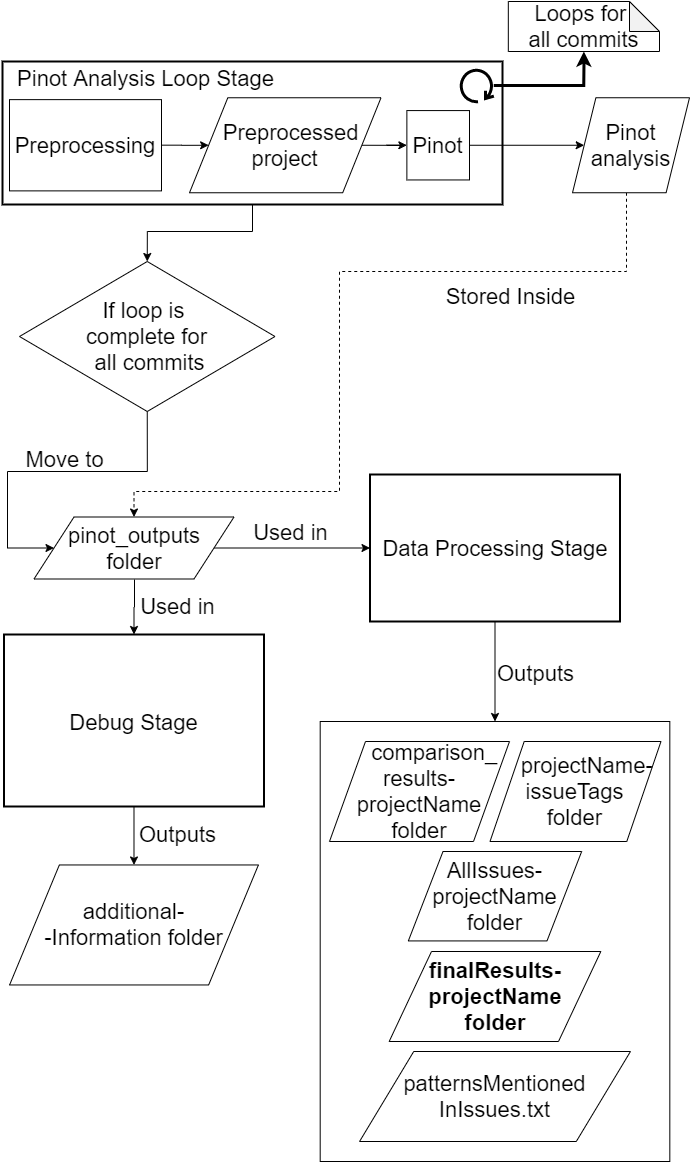

The diagram above was exported from draw.io. Its source (the exported page's mxGraphModel, read from the mxfile embedded in the PNG):
<mxGraphModel dx="1420" dy="837" grid="1" gridSize="10" guides="1" tooltips="1" connect="1" arrows="1" fold="1" page="1" pageScale="1" pageWidth="696" pageHeight="946" math="0" shadow="0">
  <root>
    <mxCell id="WIyWlLk6GJQsqaUBKTNV-0" />
    <mxCell id="WIyWlLk6GJQsqaUBKTNV-1" parent="WIyWlLk6GJQsqaUBKTNV-0" />
    <mxCell id="vfhK80nrHnzWeBUttZ8C-14" value="" style="rounded=0;whiteSpace=wrap;html=1;fontSize=22;" vertex="1" parent="WIyWlLk6GJQsqaUBKTNV-1">
      <mxGeometry x="320.69" y="740" width="349.63" height="440" as="geometry" />
    </mxCell>
    <mxCell id="vfhK80nrHnzWeBUttZ8C-26" style="edgeStyle=orthogonalEdgeStyle;rounded=0;orthogonalLoop=1;jettySize=auto;html=1;entryX=0.5;entryY=0;entryDx=0;entryDy=0;fontSize=22;" edge="1" parent="WIyWlLk6GJQsqaUBKTNV-1" source="0ahxUT_iubyP2WzPCteX-0" target="vfhK80nrHnzWeBUttZ8C-14">
      <mxGeometry relative="1" as="geometry" />
    </mxCell>
    <mxCell id="0ahxUT_iubyP2WzPCteX-0" value="" style="rounded=0;whiteSpace=wrap;html=1;strokeWidth=2;fontSize=22;" parent="WIyWlLk6GJQsqaUBKTNV-1" vertex="1">
      <mxGeometry x="370.5" y="493" width="250" height="147" as="geometry" />
    </mxCell>
    <mxCell id="vfhK80nrHnzWeBUttZ8C-23" style="edgeStyle=orthogonalEdgeStyle;rounded=0;orthogonalLoop=1;jettySize=auto;html=1;entryX=0.5;entryY=0;entryDx=0;entryDy=0;fontSize=22;" edge="1" parent="WIyWlLk6GJQsqaUBKTNV-1" source="XO6Tw1gCyH1BbbYcoWaU-48" target="XO6Tw1gCyH1BbbYcoWaU-55">
      <mxGeometry relative="1" as="geometry" />
    </mxCell>
    <mxCell id="XO6Tw1gCyH1BbbYcoWaU-48" value="" style="rounded=0;whiteSpace=wrap;html=1;strokeWidth=2;fontSize=22;" parent="WIyWlLk6GJQsqaUBKTNV-1" vertex="1">
      <mxGeometry x="4.5" y="653" width="260" height="172" as="geometry" />
    </mxCell>
    <mxCell id="vfhK80nrHnzWeBUttZ8C-28" style="edgeStyle=orthogonalEdgeStyle;rounded=0;orthogonalLoop=1;jettySize=auto;html=1;entryX=0.5;entryY=0;entryDx=0;entryDy=0;fontSize=22;" edge="1" parent="WIyWlLk6GJQsqaUBKTNV-1" source="XO6Tw1gCyH1BbbYcoWaU-16" target="e5gksHhLY-byw-GOVqGE-1">
      <mxGeometry relative="1" as="geometry">
        <Array as="points">
          <mxPoint x="253" y="250" />
          <mxPoint x="148" y="250" />
        </Array>
      </mxGeometry>
    </mxCell>
    <mxCell id="XO6Tw1gCyH1BbbYcoWaU-16" value="" style="rounded=0;whiteSpace=wrap;html=1;strokeWidth=2;fontSize=22;" parent="WIyWlLk6GJQsqaUBKTNV-1" vertex="1">
      <mxGeometry x="3" y="80" width="500" height="143" as="geometry" />
    </mxCell>
    <mxCell id="vfhK80nrHnzWeBUttZ8C-12" style="edgeStyle=orthogonalEdgeStyle;rounded=0;orthogonalLoop=1;jettySize=auto;html=1;entryX=0.5;entryY=0;entryDx=0;entryDy=0;fontSize=22;" edge="1" parent="WIyWlLk6GJQsqaUBKTNV-1" target="XO6Tw1gCyH1BbbYcoWaU-48">
      <mxGeometry relative="1" as="geometry">
        <mxPoint x="135" y="598" as="sourcePoint" />
      </mxGeometry>
    </mxCell>
    <mxCell id="vfhK80nrHnzWeBUttZ8C-27" style="edgeStyle=orthogonalEdgeStyle;rounded=0;orthogonalLoop=1;jettySize=auto;html=1;entryX=0;entryY=0.5;entryDx=0;entryDy=0;fontSize=22;" edge="1" parent="WIyWlLk6GJQsqaUBKTNV-1" source="XO6Tw1gCyH1BbbYcoWaU-19" target="0ahxUT_iubyP2WzPCteX-1">
      <mxGeometry relative="1" as="geometry" />
    </mxCell>
    <mxCell id="XO6Tw1gCyH1BbbYcoWaU-19" value="pinot_outputs&lt;br style=&quot;font-size: 22px;&quot;&gt;folder" style="shape=parallelogram;perimeter=parallelogramPerimeter;whiteSpace=wrap;html=1;fontSize=22;" parent="WIyWlLk6GJQsqaUBKTNV-1" vertex="1">
      <mxGeometry x="34.5" y="535.5" width="200" height="62" as="geometry" />
    </mxCell>
    <mxCell id="m1KQKpQpHqoIMDLfpYuQ-4" style="edgeStyle=orthogonalEdgeStyle;rounded=0;orthogonalLoop=1;jettySize=auto;html=1;entryX=0;entryY=0.5;entryDx=0;entryDy=0;fontSize=22;" parent="WIyWlLk6GJQsqaUBKTNV-1" source="XO6Tw1gCyH1BbbYcoWaU-21" target="m1KQKpQpHqoIMDLfpYuQ-2" edge="1">
      <mxGeometry relative="1" as="geometry" />
    </mxCell>
    <mxCell id="XO6Tw1gCyH1BbbYcoWaU-21" value="&lt;font style=&quot;font-size: 22px;&quot;&gt;Preprocessing&lt;/font&gt;" style="rounded=0;whiteSpace=wrap;html=1;fontSize=22;" parent="WIyWlLk6GJQsqaUBKTNV-1" vertex="1">
      <mxGeometry x="10" y="118.13" width="152" height="91.25" as="geometry" />
    </mxCell>
    <mxCell id="XO6Tw1gCyH1BbbYcoWaU-24" value="&lt;font style=&quot;font-size: 22px;&quot;&gt;Pinot&lt;/font&gt;" style="rounded=0;whiteSpace=wrap;html=1;fontSize=22;" parent="WIyWlLk6GJQsqaUBKTNV-1" vertex="1">
      <mxGeometry x="407.37" y="129.07999999999998" width="62.63" height="69.37" as="geometry" />
    </mxCell>
    <mxCell id="XO6Tw1gCyH1BbbYcoWaU-27" value="" style="endArrow=classic;html=1;exitX=1;exitY=0.5;exitDx=0;exitDy=0;entryX=0;entryY=0.5;entryDx=0;entryDy=0;fontSize=22;" parent="WIyWlLk6GJQsqaUBKTNV-1" source="XO6Tw1gCyH1BbbYcoWaU-24" target="XO6Tw1gCyH1BbbYcoWaU-29" edge="1">
      <mxGeometry width="50" height="50" relative="1" as="geometry">
        <mxPoint x="573" y="183" as="sourcePoint" />
        <mxPoint x="603" y="158" as="targetPoint" />
      </mxGeometry>
    </mxCell>
    <mxCell id="vfhK80nrHnzWeBUttZ8C-32" style="edgeStyle=orthogonalEdgeStyle;rounded=0;jumpStyle=arc;orthogonalLoop=1;jettySize=auto;html=1;entryX=0.5;entryY=0;entryDx=0;entryDy=0;fontSize=22;dashed=1;" edge="1" parent="WIyWlLk6GJQsqaUBKTNV-1" source="XO6Tw1gCyH1BbbYcoWaU-29" target="XO6Tw1gCyH1BbbYcoWaU-19">
      <mxGeometry relative="1" as="geometry">
        <Array as="points">
          <mxPoint x="627" y="290" />
          <mxPoint x="340" y="290" />
          <mxPoint x="340" y="510" />
          <mxPoint x="135" y="510" />
        </Array>
      </mxGeometry>
    </mxCell>
    <mxCell id="XO6Tw1gCyH1BbbYcoWaU-29" value="&lt;font style=&quot;font-size: 22px;&quot;&gt;Pinot analysis&lt;/font&gt;" style="shape=parallelogram;perimeter=parallelogramPerimeter;whiteSpace=wrap;html=1;fontSize=22;" parent="WIyWlLk6GJQsqaUBKTNV-1" vertex="1">
      <mxGeometry x="573" y="116.25" width="117" height="95" as="geometry" />
    </mxCell>
    <mxCell id="XO6Tw1gCyH1BbbYcoWaU-41" value="Used in" style="text;html=1;align=center;verticalAlign=middle;resizable=0;points=[];autosize=1;fontSize=22;" parent="WIyWlLk6GJQsqaUBKTNV-1" vertex="1">
      <mxGeometry x="132.5" y="610" width="90" height="30" as="geometry" />
    </mxCell>
    <mxCell id="XO6Tw1gCyH1BbbYcoWaU-49" value="Debug Stage" style="text;html=1;strokeColor=none;fillColor=none;align=center;verticalAlign=middle;whiteSpace=wrap;rounded=0;fontSize=22;" parent="WIyWlLk6GJQsqaUBKTNV-1" vertex="1">
      <mxGeometry x="3" y="653" width="263" height="175" as="geometry" />
    </mxCell>
    <mxCell id="XO6Tw1gCyH1BbbYcoWaU-55" value="additional-&lt;br style=&quot;font-size: 22px;&quot;&gt;-Information folder" style="shape=parallelogram;perimeter=parallelogramPerimeter;whiteSpace=wrap;html=1;fontSize=22;" parent="WIyWlLk6GJQsqaUBKTNV-1" vertex="1">
      <mxGeometry x="10.080000000000002" y="883.46" width="248.83" height="120" as="geometry" />
    </mxCell>
    <mxCell id="XO6Tw1gCyH1BbbYcoWaU-59" value="&amp;nbsp; &amp;nbsp; &amp;nbsp;comparison_&lt;br style=&quot;font-size: 22px&quot;&gt;results-&lt;br&gt;projectName&lt;br style=&quot;font-size: 22px&quot;&gt;folder" style="shape=parallelogram;perimeter=parallelogramPerimeter;whiteSpace=wrap;html=1;fontSize=22;" parent="WIyWlLk6GJQsqaUBKTNV-1" vertex="1">
      <mxGeometry x="330" y="760" width="180" height="100" as="geometry" />
    </mxCell>
    <mxCell id="XO6Tw1gCyH1BbbYcoWaU-66" value="&amp;nbsp; &amp;nbsp; projectName-issueTags&lt;br style=&quot;font-size: 22px&quot;&gt;folder" style="shape=parallelogram;perimeter=parallelogramPerimeter;whiteSpace=wrap;html=1;fontSize=22;" parent="WIyWlLk6GJQsqaUBKTNV-1" vertex="1">
      <mxGeometry x="490.5" y="760" width="170.97" height="100" as="geometry" />
    </mxCell>
    <mxCell id="XO6Tw1gCyH1BbbYcoWaU-72" value="&lt;b style=&quot;font-size: 22px;&quot;&gt;finalResults-projectName&lt;br style=&quot;font-size: 22px;&quot;&gt;folder&lt;/b&gt;" style="shape=parallelogram;perimeter=parallelogramPerimeter;whiteSpace=wrap;html=1;fontSize=22;" parent="WIyWlLk6GJQsqaUBKTNV-1" vertex="1">
      <mxGeometry x="389.67" y="970" width="211.66" height="90" as="geometry" />
    </mxCell>
    <mxCell id="XO6Tw1gCyH1BbbYcoWaU-76" value="AllIssues-&lt;br style=&quot;font-size: 22px;&quot;&gt;projectName&lt;br style=&quot;font-size: 22px;&quot;&gt;folder" style="shape=parallelogram;perimeter=parallelogramPerimeter;whiteSpace=wrap;html=1;fontSize=22;" parent="WIyWlLk6GJQsqaUBKTNV-1" vertex="1">
      <mxGeometry x="408.84" y="869.9999999999999" width="173.32" height="89.42" as="geometry" />
    </mxCell>
    <mxCell id="XO6Tw1gCyH1BbbYcoWaU-82" value="patternsMentioned&lt;br style=&quot;font-size: 22px;&quot;&gt;InIssues.txt" style="shape=parallelogram;perimeter=parallelogramPerimeter;whiteSpace=wrap;html=1;fontSize=22;" parent="WIyWlLk6GJQsqaUBKTNV-1" vertex="1">
      <mxGeometry x="360.03999999999996" y="1070" width="270.92" height="90" as="geometry" />
    </mxCell>
    <mxCell id="XO6Tw1gCyH1BbbYcoWaU-92" value="&lt;font style=&quot;font-size: 22px;&quot;&gt;Pinot Analysis Loop Stage&lt;/font&gt;" style="text;html=1;strokeColor=none;fillColor=none;align=center;verticalAlign=middle;whiteSpace=wrap;rounded=0;fontSize=22;" parent="WIyWlLk6GJQsqaUBKTNV-1" vertex="1">
      <mxGeometry x="3" y="87" width="287" height="20" as="geometry" />
    </mxCell>
    <mxCell id="vfhK80nrHnzWeBUttZ8C-29" style="edgeStyle=orthogonalEdgeStyle;rounded=0;orthogonalLoop=1;jettySize=auto;html=1;entryX=0;entryY=0.5;entryDx=0;entryDy=0;fontSize=22;jumpStyle=arc;exitX=0.5;exitY=1;exitDx=0;exitDy=0;" edge="1" parent="WIyWlLk6GJQsqaUBKTNV-1" source="e5gksHhLY-byw-GOVqGE-1" target="XO6Tw1gCyH1BbbYcoWaU-19">
      <mxGeometry relative="1" as="geometry">
        <mxPoint x="134.5" y="487" as="sourcePoint" />
        <Array as="points">
          <mxPoint x="148" y="490" />
          <mxPoint x="8" y="490" />
          <mxPoint x="8" y="567" />
        </Array>
      </mxGeometry>
    </mxCell>
    <mxCell id="e5gksHhLY-byw-GOVqGE-1" value="&lt;span style=&quot;font-size: 22px;&quot;&gt;If loop is &lt;br style=&quot;font-size: 22px;&quot;&gt;complete for&lt;br style=&quot;font-size: 22px;&quot;&gt;&amp;nbsp;all commits&lt;/span&gt;" style="rhombus;whiteSpace=wrap;html=1;fontSize=22;" parent="WIyWlLk6GJQsqaUBKTNV-1" vertex="1">
      <mxGeometry x="20" y="280" width="255.5" height="150" as="geometry" />
    </mxCell>
    <mxCell id="e5gksHhLY-byw-GOVqGE-2" style="edgeStyle=orthogonalEdgeStyle;rounded=0;orthogonalLoop=1;jettySize=auto;html=1;strokeWidth=3;entryX=0.5;entryY=1;entryDx=0;entryDy=0;entryPerimeter=0;fontSize=22;" parent="WIyWlLk6GJQsqaUBKTNV-1" source="e5gksHhLY-byw-GOVqGE-3" target="e5gksHhLY-byw-GOVqGE-4" edge="1">
      <mxGeometry relative="1" as="geometry">
        <mxPoint x="558.82" y="73" as="targetPoint" />
      </mxGeometry>
    </mxCell>
    <mxCell id="e5gksHhLY-byw-GOVqGE-3" value="" style="shape=mxgraph.bpmn.loop;html=1;outlineConnect=0;direction=west;flipV=1;strokeWidth=3;fontSize=22;" parent="WIyWlLk6GJQsqaUBKTNV-1" vertex="1">
      <mxGeometry x="460.37" y="87" width="34" height="34" as="geometry" />
    </mxCell>
    <mxCell id="e5gksHhLY-byw-GOVqGE-4" value="&lt;font style=&quot;font-size: 22px;&quot;&gt;Loops for &lt;br style=&quot;font-size: 22px;&quot;&gt;all commits&lt;/font&gt;" style="shape=note;whiteSpace=wrap;html=1;backgroundOutline=1;darkOpacity=0.05;fontSize=22;" parent="WIyWlLk6GJQsqaUBKTNV-1" vertex="1">
      <mxGeometry x="508.82" y="20" width="151.18" height="50" as="geometry" />
    </mxCell>
    <mxCell id="m1KQKpQpHqoIMDLfpYuQ-5" style="edgeStyle=orthogonalEdgeStyle;rounded=0;orthogonalLoop=1;jettySize=auto;html=1;exitX=1;exitY=0.5;exitDx=0;exitDy=0;entryX=0;entryY=0.5;entryDx=0;entryDy=0;fontSize=22;" parent="WIyWlLk6GJQsqaUBKTNV-1" source="m1KQKpQpHqoIMDLfpYuQ-2" target="XO6Tw1gCyH1BbbYcoWaU-24" edge="1">
      <mxGeometry relative="1" as="geometry" />
    </mxCell>
    <mxCell id="m1KQKpQpHqoIMDLfpYuQ-2" value="&lt;font style=&quot;font-size: 22px&quot;&gt;&amp;nbsp; Preprocessed project&lt;/font&gt;" style="shape=parallelogram;perimeter=parallelogramPerimeter;whiteSpace=wrap;html=1;fontSize=22;" parent="WIyWlLk6GJQsqaUBKTNV-1" vertex="1">
      <mxGeometry x="190" y="116.26" width="191.5" height="95" as="geometry" />
    </mxCell>
    <mxCell id="0ahxUT_iubyP2WzPCteX-1" value="Data Processing Stage" style="text;html=1;strokeColor=none;fillColor=none;align=center;verticalAlign=middle;whiteSpace=wrap;rounded=0;fontSize=22;" parent="WIyWlLk6GJQsqaUBKTNV-1" vertex="1">
      <mxGeometry x="370.5" y="493" width="250" height="147" as="geometry" />
    </mxCell>
    <mxCell id="vfhK80nrHnzWeBUttZ8C-21" value="Used in" style="text;html=1;align=center;verticalAlign=middle;resizable=0;points=[];autosize=1;fontSize=22;" vertex="1" parent="WIyWlLk6GJQsqaUBKTNV-1">
      <mxGeometry x="246.47000000000003" y="535.5" width="90" height="30" as="geometry" />
    </mxCell>
    <mxCell id="vfhK80nrHnzWeBUttZ8C-33" value="Stored Inside" style="text;html=1;align=center;verticalAlign=middle;resizable=0;points=[];autosize=1;fontSize=22;" vertex="1" parent="WIyWlLk6GJQsqaUBKTNV-1">
      <mxGeometry x="436.41" y="300" width="150" height="30" as="geometry" />
    </mxCell>
    <mxCell id="vfhK80nrHnzWeBUttZ8C-36" value="Move to" style="text;html=1;align=center;verticalAlign=middle;resizable=0;points=[];autosize=1;fontSize=22;" vertex="1" parent="WIyWlLk6GJQsqaUBKTNV-1">
      <mxGeometry x="20" y="463" width="90" height="30" as="geometry" />
    </mxCell>
    <mxCell id="vfhK80nrHnzWeBUttZ8C-39" value="Outputs" style="text;html=1;align=center;verticalAlign=middle;resizable=0;points=[];autosize=1;fontSize=22;" vertex="1" parent="WIyWlLk6GJQsqaUBKTNV-1">
      <mxGeometry x="490.5" y="677" width="90" height="30" as="geometry" />
    </mxCell>
    <mxCell id="vfhK80nrHnzWeBUttZ8C-40" value="Outputs" style="text;html=1;align=center;verticalAlign=middle;resizable=0;points=[];autosize=1;fontSize=22;" vertex="1" parent="WIyWlLk6GJQsqaUBKTNV-1">
      <mxGeometry x="132.5" y="838.46" width="90" height="30" as="geometry" />
    </mxCell>
  </root>
</mxGraphModel>